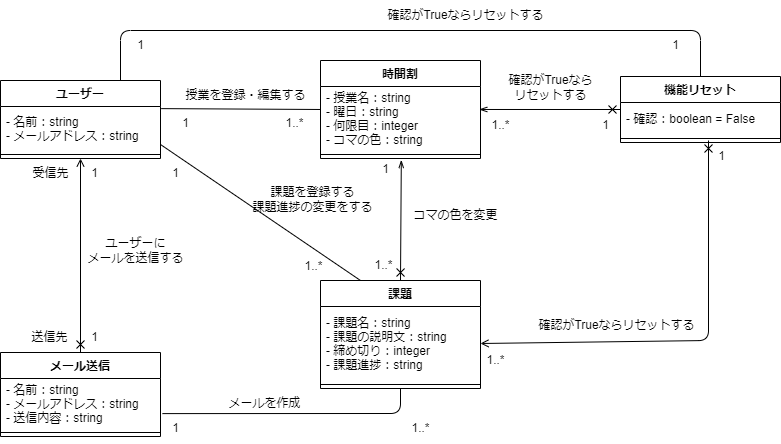

The diagram above was exported from draw.io. Its source (the exported page's mxGraphModel, read from the mxfile embedded in the PNG):
<mxGraphModel dx="296" dy="351" grid="1" gridSize="10" guides="1" tooltips="1" connect="1" arrows="1" fold="1" page="1" pageScale="1" pageWidth="827" pageHeight="1169" math="0" shadow="0">
  <root>
    <mxCell id="0" />
    <mxCell id="1" parent="0" />
    <mxCell id="2" value="時間割" style="swimlane;fontStyle=1;align=center;verticalAlign=top;childLayout=stackLayout;horizontal=1;startSize=26;horizontalStack=0;resizeParent=1;resizeParentMax=0;resizeLast=0;collapsible=1;marginBottom=0;" parent="1" vertex="1">
      <mxGeometry x="358" y="80" width="160" height="98" as="geometry" />
    </mxCell>
    <mxCell id="3" value="- 授業名：string&#10;- 曜日：string&#10;- 何限目：integer&#10;- コマの色：string" style="text;strokeColor=none;fillColor=none;align=left;verticalAlign=middle;spacingLeft=4;spacingRight=4;overflow=hidden;rotatable=0;points=[[0,0.5],[1,0.5]];portConstraint=eastwest;" parent="2" vertex="1">
      <mxGeometry y="26" width="160" height="64" as="geometry" />
    </mxCell>
    <mxCell id="4" value="" style="line;strokeWidth=1;fillColor=none;align=left;verticalAlign=middle;spacingTop=-1;spacingLeft=3;spacingRight=3;rotatable=0;labelPosition=right;points=[];portConstraint=eastwest;strokeColor=inherit;" parent="2" vertex="1">
      <mxGeometry y="90" width="160" height="8" as="geometry" />
    </mxCell>
    <mxCell id="26" style="edgeStyle=none;html=1;exitX=0.5;exitY=0;exitDx=0;exitDy=0;entryX=0.505;entryY=1.193;entryDx=0;entryDy=0;entryPerimeter=0;endArrow=openThin;endFill=0;startArrow=cross;startFill=0;" parent="1" source="6" target="4" edge="1">
      <mxGeometry relative="1" as="geometry">
        <mxPoint x="438.31999999999994" y="197.89" as="targetPoint" />
      </mxGeometry>
    </mxCell>
    <mxCell id="6" value="課題" style="swimlane;fontStyle=1;align=center;verticalAlign=top;childLayout=stackLayout;horizontal=1;startSize=26;horizontalStack=0;resizeParent=1;resizeParentMax=0;resizeLast=0;collapsible=1;marginBottom=0;" parent="1" vertex="1">
      <mxGeometry x="358" y="300" width="160" height="108" as="geometry" />
    </mxCell>
    <mxCell id="7" value="- 課題名：string&#10;- 課題の説明文：string&#10;- 締め切り：integer&#10;- 課題進捗：string" style="text;strokeColor=none;fillColor=none;align=left;verticalAlign=middle;spacingLeft=4;spacingRight=4;overflow=hidden;rotatable=0;points=[[0,0.5],[1,0.5]];portConstraint=eastwest;" parent="6" vertex="1">
      <mxGeometry y="26" width="160" height="74" as="geometry" />
    </mxCell>
    <mxCell id="8" value="" style="line;strokeWidth=1;fillColor=none;align=left;verticalAlign=middle;spacingTop=-1;spacingLeft=3;spacingRight=3;rotatable=0;labelPosition=right;points=[];portConstraint=eastwest;strokeColor=inherit;" parent="6" vertex="1">
      <mxGeometry y="100" width="160" height="8" as="geometry" />
    </mxCell>
    <mxCell id="41" style="edgeStyle=none;html=1;exitX=0.75;exitY=0;exitDx=0;exitDy=0;startArrow=none;startFill=0;endArrow=none;endFill=0;entryX=0.5;entryY=0;entryDx=0;entryDy=0;" parent="1" source="10" target="18" edge="1">
      <mxGeometry relative="1" as="geometry">
        <mxPoint x="308" y="50.00000000000006" as="targetPoint" />
        <Array as="points">
          <mxPoint x="158" y="50" />
          <mxPoint x="738" y="50" />
        </Array>
      </mxGeometry>
    </mxCell>
    <mxCell id="10" value="ユーザー" style="swimlane;fontStyle=1;align=center;verticalAlign=top;childLayout=stackLayout;horizontal=1;startSize=26;horizontalStack=0;resizeParent=1;resizeParentMax=0;resizeLast=0;collapsible=1;marginBottom=0;" parent="1" vertex="1">
      <mxGeometry x="38" y="100" width="160" height="78" as="geometry" />
    </mxCell>
    <mxCell id="11" value="- 名前：string&#10;- メールアドレス：string" style="text;strokeColor=none;fillColor=none;align=left;verticalAlign=middle;spacingLeft=4;spacingRight=4;overflow=hidden;rotatable=0;points=[[0,0.5],[1,0.5]];portConstraint=eastwest;" parent="10" vertex="1">
      <mxGeometry y="26" width="160" height="44" as="geometry" />
    </mxCell>
    <mxCell id="12" value="" style="line;strokeWidth=1;fillColor=none;align=left;verticalAlign=middle;spacingTop=-1;spacingLeft=3;spacingRight=3;rotatable=0;labelPosition=right;points=[];portConstraint=eastwest;strokeColor=inherit;" parent="10" vertex="1">
      <mxGeometry y="70" width="160" height="8" as="geometry" />
    </mxCell>
    <mxCell id="32" style="edgeStyle=none;html=1;exitX=0.5;exitY=0;exitDx=0;exitDy=0;entryX=0.5;entryY=1;entryDx=0;entryDy=0;endArrow=open;endFill=0;startArrow=cross;startFill=0;" parent="1" source="14" target="10" edge="1">
      <mxGeometry relative="1" as="geometry">
        <mxPoint x="117.51999999999998" y="212.57600000000002" as="targetPoint" />
      </mxGeometry>
    </mxCell>
    <mxCell id="14" value="メール送信" style="swimlane;fontStyle=1;align=center;verticalAlign=top;childLayout=stackLayout;horizontal=1;startSize=26;horizontalStack=0;resizeParent=1;resizeParentMax=0;resizeLast=0;collapsible=1;marginBottom=0;" parent="1" vertex="1">
      <mxGeometry x="38" y="372" width="160" height="84" as="geometry" />
    </mxCell>
    <mxCell id="15" value="- 名前：string&#10;- メールアドレス：string&#10;- 送信内容：string" style="text;strokeColor=none;fillColor=none;align=left;verticalAlign=middle;spacingLeft=4;spacingRight=4;overflow=hidden;rotatable=0;points=[[0,0.5],[1,0.5]];portConstraint=eastwest;" parent="14" vertex="1">
      <mxGeometry y="26" width="160" height="50" as="geometry" />
    </mxCell>
    <mxCell id="16" value="" style="line;strokeWidth=1;fillColor=none;align=left;verticalAlign=middle;spacingTop=-1;spacingLeft=3;spacingRight=3;rotatable=0;labelPosition=right;points=[];portConstraint=eastwest;strokeColor=inherit;" parent="14" vertex="1">
      <mxGeometry y="76" width="160" height="8" as="geometry" />
    </mxCell>
    <mxCell id="45" style="edgeStyle=none;html=1;exitX=0;exitY=0.5;exitDx=0;exitDy=0;startArrow=cross;startFill=0;endArrow=openThin;endFill=0;entryX=0.992;entryY=0.359;entryDx=0;entryDy=0;entryPerimeter=0;" parent="1" source="18" target="3" edge="1">
      <mxGeometry relative="1" as="geometry">
        <mxPoint x="588" y="180" as="targetPoint" />
      </mxGeometry>
    </mxCell>
    <mxCell id="18" value="機能リセット" style="swimlane;fontStyle=1;align=center;verticalAlign=top;childLayout=stackLayout;horizontal=1;startSize=26;horizontalStack=0;resizeParent=1;resizeParentMax=0;resizeLast=0;collapsible=1;marginBottom=0;" parent="1" vertex="1">
      <mxGeometry x="658" y="96" width="160" height="66" as="geometry">
        <mxRectangle x="740" y="80" width="110" height="30" as="alternateBounds" />
      </mxGeometry>
    </mxCell>
    <mxCell id="19" value="- 確認：boolean = False" style="text;strokeColor=none;fillColor=none;align=left;verticalAlign=middle;spacingLeft=4;spacingRight=4;overflow=hidden;rotatable=0;points=[[0,0.5],[1,0.5]];portConstraint=eastwest;" parent="18" vertex="1">
      <mxGeometry y="26" width="160" height="32" as="geometry" />
    </mxCell>
    <mxCell id="20" value="" style="line;strokeWidth=1;fillColor=none;align=left;verticalAlign=middle;spacingTop=-1;spacingLeft=3;spacingRight=3;rotatable=0;labelPosition=right;points=[];portConstraint=eastwest;strokeColor=inherit;" parent="18" vertex="1">
      <mxGeometry y="58" width="160" height="8" as="geometry" />
    </mxCell>
    <mxCell id="22" style="edgeStyle=none;html=1;exitX=0;exitY=0.359;exitDx=0;exitDy=0;entryX=1.004;entryY=0.11;entryDx=0;entryDy=0;entryPerimeter=0;endArrow=none;endFill=0;exitPerimeter=0;" parent="1" source="3" edge="1">
      <mxGeometry relative="1" as="geometry">
        <mxPoint x="198.64" y="128.12" as="targetPoint" />
      </mxGeometry>
    </mxCell>
    <mxCell id="23" value="1" style="text;html=1;align=center;verticalAlign=middle;resizable=0;points=[];autosize=1;strokeColor=none;fillColor=none;" parent="1" vertex="1">
      <mxGeometry x="208" y="128" width="30" height="30" as="geometry" />
    </mxCell>
    <mxCell id="24" value="1..*" style="text;html=1;align=center;verticalAlign=middle;resizable=0;points=[];autosize=1;strokeColor=none;fillColor=none;" parent="1" vertex="1">
      <mxGeometry x="312" y="128" width="40" height="30" as="geometry" />
    </mxCell>
    <mxCell id="25" value="授業を登録・編集する" style="text;html=1;align=center;verticalAlign=middle;resizable=0;points=[];autosize=1;strokeColor=none;fillColor=none;" parent="1" vertex="1">
      <mxGeometry x="213" y="100" width="140" height="30" as="geometry" />
    </mxCell>
    <mxCell id="27" value="1..*" style="text;html=1;align=center;verticalAlign=middle;resizable=0;points=[];autosize=1;strokeColor=none;fillColor=none;" parent="1" vertex="1">
      <mxGeometry x="401" y="270" width="40" height="30" as="geometry" />
    </mxCell>
    <mxCell id="28" value="1" style="text;html=1;align=center;verticalAlign=middle;resizable=0;points=[];autosize=1;strokeColor=none;fillColor=none;" parent="1" vertex="1">
      <mxGeometry x="408" y="174" width="30" height="30" as="geometry" />
    </mxCell>
    <mxCell id="29" style="edgeStyle=none;html=1;exitX=1;exitY=0.5;exitDx=0;exitDy=0;entryX=0.25;entryY=0;entryDx=0;entryDy=0;endArrow=none;endFill=0;" parent="1" target="6" edge="1">
      <mxGeometry relative="1" as="geometry">
        <mxPoint x="198" y="164" as="sourcePoint" />
      </mxGeometry>
    </mxCell>
    <mxCell id="30" value="1" style="text;html=1;align=center;verticalAlign=middle;resizable=0;points=[];autosize=1;strokeColor=none;fillColor=none;" parent="1" vertex="1">
      <mxGeometry x="198" y="178" width="30" height="30" as="geometry" />
    </mxCell>
    <mxCell id="31" value="1..*" style="text;html=1;align=center;verticalAlign=middle;resizable=0;points=[];autosize=1;strokeColor=none;fillColor=none;" parent="1" vertex="1">
      <mxGeometry x="331" y="271" width="40" height="30" as="geometry" />
    </mxCell>
    <mxCell id="33" value="1" style="text;html=1;align=center;verticalAlign=middle;resizable=0;points=[];autosize=1;strokeColor=none;fillColor=none;" parent="1" vertex="1">
      <mxGeometry x="117" y="178" width="30" height="30" as="geometry" />
    </mxCell>
    <mxCell id="34" value="1" style="text;html=1;align=center;verticalAlign=middle;resizable=0;points=[];autosize=1;strokeColor=none;fillColor=none;" parent="1" vertex="1">
      <mxGeometry x="117" y="342" width="30" height="30" as="geometry" />
    </mxCell>
    <mxCell id="35" value="課題を登録する&lt;br&gt;課題進捗の変更をする" style="text;html=1;align=center;verticalAlign=middle;resizable=0;points=[];autosize=1;strokeColor=none;fillColor=none;" parent="1" vertex="1">
      <mxGeometry x="280" y="199" width="140" height="40" as="geometry" />
    </mxCell>
    <mxCell id="36" value="ユーザーに&lt;br&gt;メールを送信する" style="text;html=1;align=center;verticalAlign=middle;resizable=0;points=[];autosize=1;strokeColor=none;fillColor=none;" parent="1" vertex="1">
      <mxGeometry x="113" y="250" width="120" height="40" as="geometry" />
    </mxCell>
    <mxCell id="37" value="コマの色を変更" style="text;html=1;align=center;verticalAlign=middle;resizable=0;points=[];autosize=1;strokeColor=none;fillColor=none;" parent="1" vertex="1">
      <mxGeometry x="438" y="220" width="110" height="30" as="geometry" />
    </mxCell>
    <mxCell id="42" value="1" style="text;html=1;align=center;verticalAlign=middle;resizable=0;points=[];autosize=1;strokeColor=none;fillColor=none;" parent="1" vertex="1">
      <mxGeometry x="163" y="50" width="30" height="30" as="geometry" />
    </mxCell>
    <mxCell id="43" value="1" style="text;html=1;align=center;verticalAlign=middle;resizable=0;points=[];autosize=1;strokeColor=none;fillColor=none;" parent="1" vertex="1">
      <mxGeometry x="698" y="50" width="30" height="30" as="geometry" />
    </mxCell>
    <mxCell id="44" value="確認がTrueならリセットする" style="text;html=1;align=center;verticalAlign=middle;resizable=0;points=[];autosize=1;strokeColor=none;fillColor=none;" parent="1" vertex="1">
      <mxGeometry x="413" y="20" width="180" height="30" as="geometry" />
    </mxCell>
    <mxCell id="46" style="edgeStyle=none;html=1;exitX=1;exitY=0.5;exitDx=0;exitDy=0;startArrow=open;startFill=0;endArrow=cross;endFill=0;" parent="1" source="7" edge="1">
      <mxGeometry relative="1" as="geometry">
        <Array as="points">
          <mxPoint x="746" y="360" />
        </Array>
        <mxPoint x="746" y="160" as="targetPoint" />
      </mxGeometry>
    </mxCell>
    <mxCell id="47" value="1..*" style="text;html=1;align=center;verticalAlign=middle;resizable=0;points=[];autosize=1;strokeColor=none;fillColor=none;" parent="1" vertex="1">
      <mxGeometry x="518" y="130" width="40" height="30" as="geometry" />
    </mxCell>
    <mxCell id="49" value="1" style="text;html=1;align=center;verticalAlign=middle;resizable=0;points=[];autosize=1;strokeColor=none;fillColor=none;" parent="1" vertex="1">
      <mxGeometry x="628" y="130" width="30" height="30" as="geometry" />
    </mxCell>
    <mxCell id="50" value="1..*" style="text;html=1;align=center;verticalAlign=middle;resizable=0;points=[];autosize=1;strokeColor=none;fillColor=none;" parent="1" vertex="1">
      <mxGeometry x="513" y="365" width="40" height="30" as="geometry" />
    </mxCell>
    <mxCell id="52" value="1" style="text;html=1;align=center;verticalAlign=middle;resizable=0;points=[];autosize=1;strokeColor=none;fillColor=none;" parent="1" vertex="1">
      <mxGeometry x="744" y="161" width="30" height="30" as="geometry" />
    </mxCell>
    <mxCell id="53" value="確認がTrueなら&lt;br&gt;リセットする" style="text;html=1;align=center;verticalAlign=middle;resizable=0;points=[];autosize=1;strokeColor=none;fillColor=none;" parent="1" vertex="1">
      <mxGeometry x="533" y="87" width="110" height="40" as="geometry" />
    </mxCell>
    <mxCell id="54" value="確認がTrueならリセットする" style="text;html=1;align=center;verticalAlign=middle;resizable=0;points=[];autosize=1;strokeColor=none;fillColor=none;" parent="1" vertex="1">
      <mxGeometry x="564" y="330" width="180" height="30" as="geometry" />
    </mxCell>
    <mxCell id="55" style="edgeStyle=none;html=1;exitX=0.5;exitY=1;exitDx=0;exitDy=0;entryX=1.012;entryY=0.702;entryDx=0;entryDy=0;entryPerimeter=0;startArrow=none;startFill=0;endArrow=none;endFill=0;" parent="1" source="6" target="15" edge="1">
      <mxGeometry relative="1" as="geometry">
        <mxPoint x="358" y="434" as="sourcePoint" />
        <Array as="points">
          <mxPoint x="438" y="433" />
        </Array>
      </mxGeometry>
    </mxCell>
    <mxCell id="56" value="メールを作成" style="text;html=1;align=center;verticalAlign=middle;resizable=0;points=[];autosize=1;strokeColor=none;fillColor=none;" parent="1" vertex="1">
      <mxGeometry x="252" y="408" width="100" height="30" as="geometry" />
    </mxCell>
    <mxCell id="57" value="1" style="text;html=1;align=center;verticalAlign=middle;resizable=0;points=[];autosize=1;strokeColor=none;fillColor=none;" parent="1" vertex="1">
      <mxGeometry x="198" y="433" width="30" height="30" as="geometry" />
    </mxCell>
    <mxCell id="58" value="1..*" style="text;html=1;align=center;verticalAlign=middle;resizable=0;points=[];autosize=1;strokeColor=none;fillColor=none;" parent="1" vertex="1">
      <mxGeometry x="438" y="433" width="40" height="30" as="geometry" />
    </mxCell>
    <mxCell id="59" value="送信先" style="text;html=1;align=center;verticalAlign=middle;resizable=0;points=[];autosize=1;strokeColor=none;fillColor=none;" parent="1" vertex="1">
      <mxGeometry x="57" y="342" width="60" height="30" as="geometry" />
    </mxCell>
    <mxCell id="60" value="受信先" style="text;html=1;align=center;verticalAlign=middle;resizable=0;points=[];autosize=1;strokeColor=none;fillColor=none;" parent="1" vertex="1">
      <mxGeometry x="58" y="178" width="60" height="30" as="geometry" />
    </mxCell>
  </root>
</mxGraphModel>